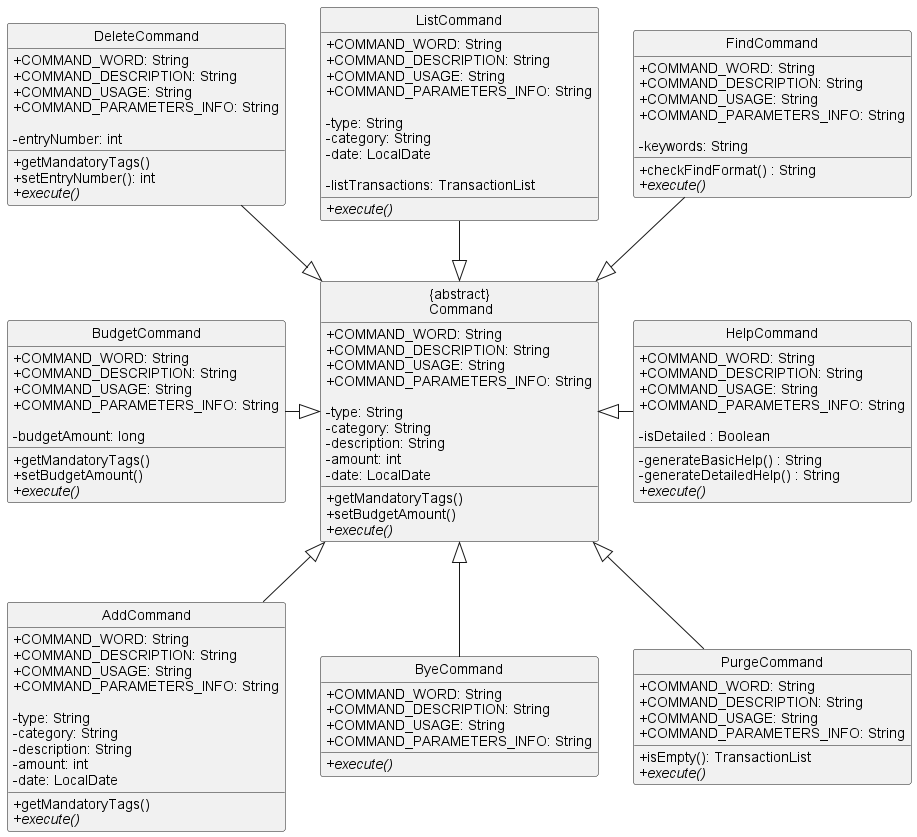

The diagram above was rendered by PlantUML. Its source (embedded in the PNG):
@startuml
!include Style.puml

class "{abstract}\n Command" {
        + COMMAND_WORD: String
        + COMMAND_DESCRIPTION: String
        + COMMAND_USAGE: String
        + COMMAND_PARAMETERS_INFO: String

        - type: String
        - category: String
        - description: String
        - amount: int
        - date: LocalDate

        +getMandatoryTags()
        +setBudgetAmount()
        +{abstract}execute()
}

class AddCommand {
+ COMMAND_WORD: String
    + COMMAND_DESCRIPTION: String
    + COMMAND_USAGE: String
    + COMMAND_PARAMETERS_INFO: String

    - type: String
    - category: String
    - description: String
    - amount: int
    - date: LocalDate

    +getMandatoryTags()
    +{abstract}execute()
}

class ByeCommand {
+ COMMAND_WORD: String
    + COMMAND_DESCRIPTION: String
    + COMMAND_USAGE: String
    + COMMAND_PARAMETERS_INFO: String


    +{abstract}execute()
}

class DeleteCommand {
+ COMMAND_WORD: String
    + COMMAND_DESCRIPTION: String
    + COMMAND_USAGE: String
    + COMMAND_PARAMETERS_INFO: String

    - entryNumber: int

    +getMandatoryTags()
    +setEntryNumber(): int
    +{abstract}execute()
}

class ListCommand {
+ COMMAND_WORD: String
    + COMMAND_DESCRIPTION: String
    + COMMAND_USAGE: String
    + COMMAND_PARAMETERS_INFO: String

    - type: String
    - category: String
    - date: LocalDate

    -listTransactions: TransactionList
    +{abstract}execute()
}

class PurgeCommand {
+ COMMAND_WORD: String
    + COMMAND_DESCRIPTION: String
    + COMMAND_USAGE: String
    + COMMAND_PARAMETERS_INFO: String


    +isEmpty(): TransactionList
    +{abstract}execute()
}

class FindCommand {
+ COMMAND_WORD: String
    + COMMAND_DESCRIPTION: String
    + COMMAND_USAGE: String
    + COMMAND_PARAMETERS_INFO: String
    
    - keywords: String
    
    +checkFindFormat() : String
    +{abstract}execute()
}

class HelpCommand {
+ COMMAND_WORD: String
    + COMMAND_DESCRIPTION: String
    + COMMAND_USAGE: String
    + COMMAND_PARAMETERS_INFO: String
    
    - isDetailed : Boolean
    
    -generateBasicHelp() : String
    -generateDetailedHelp() : String
    +{abstract}execute()
}

class BudgetCommand {
+ COMMAND_WORD: String
    + COMMAND_DESCRIPTION: String
    + COMMAND_USAGE: String
    + COMMAND_PARAMETERS_INFO: String
    
    - budgetAmount: long
    
    +getMandatoryTags()
    +setBudgetAmount() 
    +{abstract}execute()
}

FindCommand --|> "{abstract}\n Command"
ByeCommand -up-|> "{abstract}\n Command"
AddCommand -up-|> "{abstract}\n Command"
DeleteCommand --|> "{abstract}\n Command"
ListCommand --|> "{abstract}\n Command"
PurgeCommand -up-|> "{abstract}\n Command"
HelpCommand -left-|> "{abstract}\n Command"
BudgetCommand -right-|> "{abstract}\n Command"
@enduml